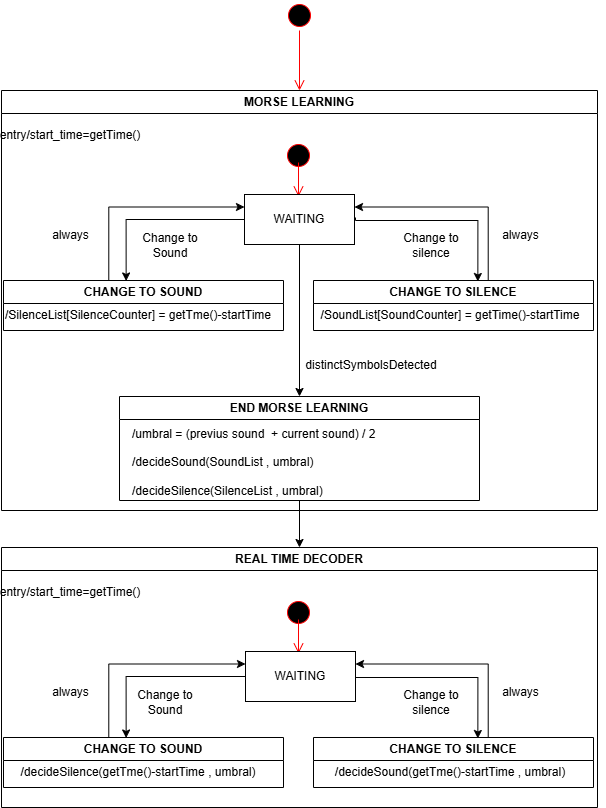

The diagram above was exported from draw.io. Its source (the exported page's mxGraphModel, read from the mxfile embedded in the PNG):
<mxGraphModel dx="1426" dy="3115" grid="1" gridSize="10" guides="1" tooltips="1" connect="1" arrows="1" fold="1" page="1" pageScale="1" pageWidth="827" pageHeight="1169" math="0" shadow="0">
  <root>
    <mxCell id="0" />
    <mxCell id="1" parent="0" />
    <mxCell id="3EmFKKNeEk3JPZHvqcjh-7" parent="1" style="swimlane;whiteSpace=wrap;html=1;" value="MORSE LEARNING" vertex="1">
      <mxGeometry height="420" width="596" x="117" y="-2191" as="geometry" />
    </mxCell>
    <mxCell id="3EmFKKNeEk3JPZHvqcjh-15" parent="3EmFKKNeEk3JPZHvqcjh-7" style="ellipse;html=1;shape=startState;fillColor=#000000;strokeColor=#ff0000;" value="" vertex="1">
      <mxGeometry height="30" width="30" x="282" y="50" as="geometry" />
    </mxCell>
    <mxCell id="3EmFKKNeEk3JPZHvqcjh-16" edge="1" parent="3EmFKKNeEk3JPZHvqcjh-7" style="edgeStyle=orthogonalEdgeStyle;html=1;verticalAlign=bottom;endArrow=open;endSize=8;strokeColor=#ff0000;rounded=0;startSize=0;jumpSize=2;" value="">
      <mxGeometry relative="1" as="geometry">
        <mxPoint x="297" y="72" as="sourcePoint" />
        <mxPoint x="297" y="106" as="targetPoint" />
      </mxGeometry>
    </mxCell>
    <mxCell id="3EmFKKNeEk3JPZHvqcjh-18" parent="3EmFKKNeEk3JPZHvqcjh-7" style="text;html=1;whiteSpace=wrap;strokeColor=none;fillColor=none;align=center;verticalAlign=middle;rounded=0;" value="entry/start_time=getTime()" vertex="1">
      <mxGeometry height="30" width="60" x="39" y="30" as="geometry" />
    </mxCell>
    <mxCell id="3EmFKKNeEk3JPZHvqcjh-26" edge="1" parent="3EmFKKNeEk3JPZHvqcjh-7" source="3EmFKKNeEk3JPZHvqcjh-19" style="edgeStyle=orthogonalEdgeStyle;rounded=0;orthogonalLoop=1;jettySize=auto;html=1;exitX=0.376;exitY=0;exitDx=0;exitDy=0;entryX=0;entryY=0.25;entryDx=0;entryDy=0;exitPerimeter=0;" target="3EmFKKNeEk3JPZHvqcjh-17">
      <mxGeometry relative="1" as="geometry" />
    </mxCell>
    <mxCell id="3EmFKKNeEk3JPZHvqcjh-19" parent="3EmFKKNeEk3JPZHvqcjh-7" style="swimlane;whiteSpace=wrap;html=1;" value="CHANGE TO SOUND" vertex="1">
      <mxGeometry height="50" width="280" x="2" y="190" as="geometry" />
    </mxCell>
    <mxCell id="3EmFKKNeEk3JPZHvqcjh-31" parent="3EmFKKNeEk3JPZHvqcjh-19" style="text;html=1;whiteSpace=wrap;strokeColor=none;fillColor=none;align=center;verticalAlign=middle;rounded=0;" value="/SilenceList[SilenceCounter] = getTme()-startTime" vertex="1">
      <mxGeometry height="30" width="270" y="20" as="geometry" />
    </mxCell>
    <mxCell id="3EmFKKNeEk3JPZHvqcjh-46" edge="1" parent="3EmFKKNeEk3JPZHvqcjh-7" source="3EmFKKNeEk3JPZHvqcjh-17" style="edgeStyle=orthogonalEdgeStyle;rounded=0;orthogonalLoop=1;jettySize=auto;html=1;entryX=0.5;entryY=0;entryDx=0;entryDy=0;" target="3EmFKKNeEk3JPZHvqcjh-41">
      <mxGeometry relative="1" as="geometry" />
    </mxCell>
    <mxCell id="3EmFKKNeEk3JPZHvqcjh-17" parent="3EmFKKNeEk3JPZHvqcjh-7" style="html=1;whiteSpace=wrap;" value="WAITING" vertex="1">
      <mxGeometry height="50" width="110" x="243" y="104" as="geometry" />
    </mxCell>
    <mxCell id="3EmFKKNeEk3JPZHvqcjh-25" edge="1" parent="3EmFKKNeEk3JPZHvqcjh-7" source="3EmFKKNeEk3JPZHvqcjh-20" style="edgeStyle=orthogonalEdgeStyle;rounded=0;orthogonalLoop=1;jettySize=auto;html=1;exitX=0.624;exitY=-0.014;exitDx=0;exitDy=0;entryX=1;entryY=0.25;entryDx=0;entryDy=0;exitPerimeter=0;" target="3EmFKKNeEk3JPZHvqcjh-17">
      <mxGeometry relative="1" as="geometry" />
    </mxCell>
    <mxCell id="3EmFKKNeEk3JPZHvqcjh-20" parent="3EmFKKNeEk3JPZHvqcjh-7" style="swimlane;whiteSpace=wrap;html=1;" value="CHANGE TO SILENCE" vertex="1">
      <mxGeometry height="50" width="280" x="312" y="190" as="geometry" />
    </mxCell>
    <mxCell id="3EmFKKNeEk3JPZHvqcjh-32" parent="3EmFKKNeEk3JPZHvqcjh-20" style="text;html=1;whiteSpace=wrap;strokeColor=none;fillColor=none;align=center;verticalAlign=middle;rounded=0;" value="/SoundList[SoundCounter] = getTime()-startTime" vertex="1">
      <mxGeometry height="30" width="310" x="-18" y="20" as="geometry" />
    </mxCell>
    <mxCell id="3EmFKKNeEk3JPZHvqcjh-22" edge="1" parent="3EmFKKNeEk3JPZHvqcjh-7" source="3EmFKKNeEk3JPZHvqcjh-17" style="edgeStyle=orthogonalEdgeStyle;rounded=0;orthogonalLoop=1;jettySize=auto;html=1;entryX=0.438;entryY=0.01;entryDx=0;entryDy=0;entryPerimeter=0;exitX=0;exitY=0.5;exitDx=0;exitDy=0;" target="3EmFKKNeEk3JPZHvqcjh-19">
      <mxGeometry relative="1" as="geometry" />
    </mxCell>
    <mxCell id="3EmFKKNeEk3JPZHvqcjh-28" parent="3EmFKKNeEk3JPZHvqcjh-7" style="text;html=1;whiteSpace=wrap;strokeColor=none;fillColor=none;align=center;verticalAlign=middle;rounded=0;" value="Change to silence" vertex="1">
      <mxGeometry height="30" width="60" x="400" y="140" as="geometry" />
    </mxCell>
    <mxCell id="3EmFKKNeEk3JPZHvqcjh-35" parent="3EmFKKNeEk3JPZHvqcjh-7" style="text;html=1;whiteSpace=wrap;strokeColor=none;fillColor=none;align=center;verticalAlign=middle;rounded=0;" value="always" vertex="1">
      <mxGeometry height="40" width="61" x="489" y="125" as="geometry" />
    </mxCell>
    <mxCell id="3EmFKKNeEk3JPZHvqcjh-36" parent="3EmFKKNeEk3JPZHvqcjh-7" style="text;html=1;whiteSpace=wrap;strokeColor=none;fillColor=none;align=center;verticalAlign=middle;rounded=0;" value="always" vertex="1">
      <mxGeometry height="40" width="61" x="39" y="125" as="geometry" />
    </mxCell>
    <mxCell id="3EmFKKNeEk3JPZHvqcjh-37" edge="1" parent="3EmFKKNeEk3JPZHvqcjh-7" style="edgeStyle=orthogonalEdgeStyle;rounded=0;orthogonalLoop=1;jettySize=auto;html=1;entryX=0.587;entryY=0.06;entryDx=0;entryDy=0;entryPerimeter=0;exitX=1;exitY=0.5;exitDx=0;exitDy=0;">
      <mxGeometry relative="1" as="geometry">
        <Array as="points">
          <mxPoint x="354" y="130" />
          <mxPoint x="476" y="130" />
        </Array>
        <mxPoint x="354" y="127" as="sourcePoint" />
        <mxPoint x="476.3599999999999" y="191" as="targetPoint" />
      </mxGeometry>
    </mxCell>
    <mxCell id="3EmFKKNeEk3JPZHvqcjh-41" parent="3EmFKKNeEk3JPZHvqcjh-7" style="swimlane;whiteSpace=wrap;html=1;" value="END MORSE LEARNING" vertex="1">
      <mxGeometry height="104" width="360" x="118" y="306" as="geometry" />
    </mxCell>
    <mxCell id="3EmFKKNeEk3JPZHvqcjh-73" parent="3EmFKKNeEk3JPZHvqcjh-41" style="text;html=1;whiteSpace=wrap;strokeColor=none;fillColor=none;align=left;verticalAlign=middle;rounded=0;" value="&lt;span style=&quot;background-color: transparent; color: light-dark(rgb(0, 0, 0), rgb(255, 255, 255));&quot;&gt;/umbral = (previus sound&amp;nbsp; + current sound) / 2&lt;/span&gt;&lt;div&gt;&lt;br&gt;&lt;/div&gt;&lt;div&gt;/decideSound(SoundList , umbral)&lt;/div&gt;&lt;div&gt;&lt;br&gt;&lt;/div&gt;&lt;div&gt;/decideSilence(SilenceList , umbral)&lt;/div&gt;&lt;div&gt;&lt;br&gt;&lt;/div&gt;&lt;div&gt;&lt;br&gt;&lt;/div&gt;&lt;div&gt;&lt;br&gt;&lt;div&gt;&lt;span style=&quot;background-color: transparent; color: light-dark(rgb(0, 0, 0), rgb(255, 255, 255));&quot;&gt;&lt;br&gt;&lt;/span&gt;&lt;/div&gt;&lt;div&gt;&lt;span style=&quot;background-color: transparent; color: light-dark(rgb(0, 0, 0), rgb(255, 255, 255));&quot;&gt;&lt;br&gt;&lt;/span&gt;&lt;/div&gt;&lt;/div&gt;" vertex="1">
      <mxGeometry height="136" width="349" x="11" y="34" as="geometry" />
    </mxCell>
    <mxCell id="3EmFKKNeEk3JPZHvqcjh-71" parent="3EmFKKNeEk3JPZHvqcjh-7" style="text;html=1;whiteSpace=wrap;strokeColor=none;fillColor=none;align=center;verticalAlign=middle;rounded=0;" value="distinctSymbolsDetected" vertex="1">
      <mxGeometry height="30" width="60" x="340" y="260" as="geometry" />
    </mxCell>
    <mxCell id="3EmFKKNeEk3JPZHvqcjh-10" parent="1" style="ellipse;html=1;shape=startState;fillColor=#000000;strokeColor=#ff0000;" value="" vertex="1">
      <mxGeometry height="30" width="30" x="400" y="-2281" as="geometry" />
    </mxCell>
    <mxCell id="3EmFKKNeEk3JPZHvqcjh-11" edge="1" parent="1" source="3EmFKKNeEk3JPZHvqcjh-10" style="edgeStyle=orthogonalEdgeStyle;html=1;verticalAlign=bottom;endArrow=open;endSize=8;strokeColor=#ff0000;rounded=0;" value="">
      <mxGeometry relative="1" as="geometry">
        <mxPoint x="415" y="-2191" as="targetPoint" />
      </mxGeometry>
    </mxCell>
    <mxCell id="3EmFKKNeEk3JPZHvqcjh-27" parent="1" style="text;html=1;whiteSpace=wrap;strokeColor=none;fillColor=none;align=center;verticalAlign=middle;rounded=0;" value="Change to Sound" vertex="1">
      <mxGeometry height="30" width="60" x="256" y="-2051" as="geometry" />
    </mxCell>
    <mxCell id="3EmFKKNeEk3JPZHvqcjh-49" parent="1" style="swimlane;whiteSpace=wrap;html=1;" value="REAL TIME DECODER" vertex="1">
      <mxGeometry height="260" width="596" x="117" y="-1734" as="geometry" />
    </mxCell>
    <mxCell id="3EmFKKNeEk3JPZHvqcjh-50" parent="3EmFKKNeEk3JPZHvqcjh-49" style="ellipse;html=1;shape=startState;fillColor=#000000;strokeColor=#ff0000;" value="" vertex="1">
      <mxGeometry height="30" width="30" x="282" y="50" as="geometry" />
    </mxCell>
    <mxCell id="3EmFKKNeEk3JPZHvqcjh-51" edge="1" parent="3EmFKKNeEk3JPZHvqcjh-49" style="edgeStyle=orthogonalEdgeStyle;html=1;verticalAlign=bottom;endArrow=open;endSize=8;strokeColor=#ff0000;rounded=0;startSize=0;jumpSize=2;" value="">
      <mxGeometry relative="1" as="geometry">
        <mxPoint x="297" y="72" as="sourcePoint" />
        <mxPoint x="297" y="106" as="targetPoint" />
      </mxGeometry>
    </mxCell>
    <mxCell id="3EmFKKNeEk3JPZHvqcjh-52" parent="3EmFKKNeEk3JPZHvqcjh-49" style="text;html=1;whiteSpace=wrap;strokeColor=none;fillColor=none;align=center;verticalAlign=middle;rounded=0;" value="entry/start_time=getTime()" vertex="1">
      <mxGeometry height="30" width="60" x="39" y="30" as="geometry" />
    </mxCell>
    <mxCell id="3EmFKKNeEk3JPZHvqcjh-53" edge="1" parent="3EmFKKNeEk3JPZHvqcjh-49" source="3EmFKKNeEk3JPZHvqcjh-54" style="edgeStyle=orthogonalEdgeStyle;rounded=0;orthogonalLoop=1;jettySize=auto;html=1;exitX=0.376;exitY=0;exitDx=0;exitDy=0;entryX=0;entryY=0.25;entryDx=0;entryDy=0;exitPerimeter=0;" target="3EmFKKNeEk3JPZHvqcjh-57">
      <mxGeometry relative="1" as="geometry" />
    </mxCell>
    <mxCell id="3EmFKKNeEk3JPZHvqcjh-54" parent="3EmFKKNeEk3JPZHvqcjh-49" style="swimlane;whiteSpace=wrap;html=1;" value="CHANGE TO SOUND" vertex="1">
      <mxGeometry height="50" width="280" x="2" y="190" as="geometry" />
    </mxCell>
    <mxCell id="3EmFKKNeEk3JPZHvqcjh-55" parent="3EmFKKNeEk3JPZHvqcjh-54" style="text;html=1;whiteSpace=wrap;strokeColor=none;fillColor=none;align=center;verticalAlign=middle;rounded=0;" value="/decideSilence(getTme()-startTime , umbral)" vertex="1">
      <mxGeometry height="30" width="270" y="20" as="geometry" />
    </mxCell>
    <mxCell id="3EmFKKNeEk3JPZHvqcjh-57" parent="3EmFKKNeEk3JPZHvqcjh-49" style="html=1;whiteSpace=wrap;" value="WAITING" vertex="1">
      <mxGeometry height="50" width="110" x="244" y="104" as="geometry" />
    </mxCell>
    <mxCell id="3EmFKKNeEk3JPZHvqcjh-58" edge="1" parent="3EmFKKNeEk3JPZHvqcjh-49" source="3EmFKKNeEk3JPZHvqcjh-59" style="edgeStyle=orthogonalEdgeStyle;rounded=0;orthogonalLoop=1;jettySize=auto;html=1;exitX=0.624;exitY=-0.014;exitDx=0;exitDy=0;entryX=1;entryY=0.25;entryDx=0;entryDy=0;exitPerimeter=0;" target="3EmFKKNeEk3JPZHvqcjh-57">
      <mxGeometry relative="1" as="geometry" />
    </mxCell>
    <mxCell id="3EmFKKNeEk3JPZHvqcjh-59" parent="3EmFKKNeEk3JPZHvqcjh-49" style="swimlane;whiteSpace=wrap;html=1;" value="CHANGE TO SILENCE" vertex="1">
      <mxGeometry height="50" width="280" x="312" y="190" as="geometry" />
    </mxCell>
    <mxCell id="3EmFKKNeEk3JPZHvqcjh-60" parent="3EmFKKNeEk3JPZHvqcjh-59" style="text;html=1;whiteSpace=wrap;strokeColor=none;fillColor=none;align=center;verticalAlign=middle;rounded=0;" value="/decideSound(getTme()-startTime , umbral)" vertex="1">
      <mxGeometry height="30" width="310" x="-18" y="20" as="geometry" />
    </mxCell>
    <mxCell id="3EmFKKNeEk3JPZHvqcjh-61" edge="1" parent="3EmFKKNeEk3JPZHvqcjh-49" source="3EmFKKNeEk3JPZHvqcjh-57" style="edgeStyle=orthogonalEdgeStyle;rounded=0;orthogonalLoop=1;jettySize=auto;html=1;entryX=0.438;entryY=0.01;entryDx=0;entryDy=0;entryPerimeter=0;exitX=0;exitY=0.5;exitDx=0;exitDy=0;" target="3EmFKKNeEk3JPZHvqcjh-54">
      <mxGeometry relative="1" as="geometry" />
    </mxCell>
    <mxCell id="3EmFKKNeEk3JPZHvqcjh-62" parent="3EmFKKNeEk3JPZHvqcjh-49" style="text;html=1;whiteSpace=wrap;strokeColor=none;fillColor=none;align=center;verticalAlign=middle;rounded=0;" value="Change to silence" vertex="1">
      <mxGeometry height="30" width="60" x="400" y="140" as="geometry" />
    </mxCell>
    <mxCell id="3EmFKKNeEk3JPZHvqcjh-63" parent="3EmFKKNeEk3JPZHvqcjh-49" style="text;html=1;whiteSpace=wrap;strokeColor=none;fillColor=none;align=center;verticalAlign=middle;rounded=0;" value="always" vertex="1">
      <mxGeometry height="40" width="61" x="489" y="125" as="geometry" />
    </mxCell>
    <mxCell id="3EmFKKNeEk3JPZHvqcjh-64" parent="3EmFKKNeEk3JPZHvqcjh-49" style="text;html=1;whiteSpace=wrap;strokeColor=none;fillColor=none;align=center;verticalAlign=middle;rounded=0;" value="always" vertex="1">
      <mxGeometry height="40" width="61" x="39" y="125" as="geometry" />
    </mxCell>
    <mxCell id="3EmFKKNeEk3JPZHvqcjh-65" edge="1" parent="3EmFKKNeEk3JPZHvqcjh-49" style="edgeStyle=orthogonalEdgeStyle;rounded=0;orthogonalLoop=1;jettySize=auto;html=1;entryX=0.587;entryY=0.06;entryDx=0;entryDy=0;entryPerimeter=0;exitX=1;exitY=0.5;exitDx=0;exitDy=0;">
      <mxGeometry relative="1" as="geometry">
        <Array as="points">
          <mxPoint x="354" y="130" />
          <mxPoint x="476" y="130" />
        </Array>
        <mxPoint x="354" y="127" as="sourcePoint" />
        <mxPoint x="476.3599999999999" y="191" as="targetPoint" />
      </mxGeometry>
    </mxCell>
    <mxCell id="3EmFKKNeEk3JPZHvqcjh-70" parent="3EmFKKNeEk3JPZHvqcjh-49" style="text;html=1;whiteSpace=wrap;strokeColor=none;fillColor=none;align=center;verticalAlign=middle;rounded=0;" value="Change to Sound" vertex="1">
      <mxGeometry height="30" width="60" x="134" y="140" as="geometry" />
    </mxCell>
    <mxCell id="3EmFKKNeEk3JPZHvqcjh-68" edge="1" parent="1" source="3EmFKKNeEk3JPZHvqcjh-41" style="edgeStyle=orthogonalEdgeStyle;rounded=0;orthogonalLoop=1;jettySize=auto;html=1;" target="3EmFKKNeEk3JPZHvqcjh-49">
      <mxGeometry relative="1" as="geometry" />
    </mxCell>
  </root>
</mxGraphModel>